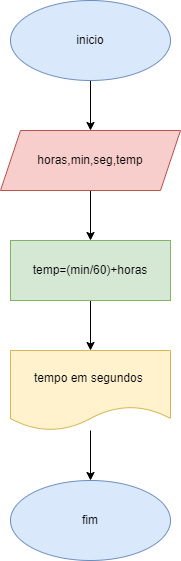

The diagram above was exported from draw.io. Its source (the exported page's mxGraphModel, read from the mxfile embedded in the PNG):
<mxGraphModel dx="684" dy="607" grid="1" gridSize="10" guides="1" tooltips="1" connect="1" arrows="1" fold="1" page="1" pageScale="1" pageWidth="827" pageHeight="1169" math="0" shadow="0">
  <root>
    <mxCell id="0" />
    <mxCell id="1" parent="0" />
    <mxCell id="gNuToTz50rdkRoEPC9Cn-6" value="" style="edgeStyle=orthogonalEdgeStyle;rounded=0;orthogonalLoop=1;jettySize=auto;html=1;" edge="1" parent="1" source="gNuToTz50rdkRoEPC9Cn-1" target="gNuToTz50rdkRoEPC9Cn-2">
      <mxGeometry relative="1" as="geometry" />
    </mxCell>
    <mxCell id="gNuToTz50rdkRoEPC9Cn-1" value="inicio" style="ellipse;whiteSpace=wrap;html=1;fillColor=#dae8fc;strokeColor=#6c8ebf;" vertex="1" parent="1">
      <mxGeometry x="320" y="40" width="160" height="80" as="geometry" />
    </mxCell>
    <mxCell id="gNuToTz50rdkRoEPC9Cn-8" value="" style="edgeStyle=orthogonalEdgeStyle;rounded=0;orthogonalLoop=1;jettySize=auto;html=1;" edge="1" parent="1" source="gNuToTz50rdkRoEPC9Cn-2" target="gNuToTz50rdkRoEPC9Cn-3">
      <mxGeometry relative="1" as="geometry" />
    </mxCell>
    <mxCell id="gNuToTz50rdkRoEPC9Cn-2" value="horas,min,seg,temp" style="shape=parallelogram;perimeter=parallelogramPerimeter;whiteSpace=wrap;html=1;fixedSize=1;fillColor=#f8cecc;strokeColor=#b85450;" vertex="1" parent="1">
      <mxGeometry x="310" y="170" width="180" height="60" as="geometry" />
    </mxCell>
    <mxCell id="gNuToTz50rdkRoEPC9Cn-9" value="" style="edgeStyle=orthogonalEdgeStyle;rounded=0;orthogonalLoop=1;jettySize=auto;html=1;" edge="1" parent="1" source="gNuToTz50rdkRoEPC9Cn-3" target="gNuToTz50rdkRoEPC9Cn-4">
      <mxGeometry relative="1" as="geometry" />
    </mxCell>
    <mxCell id="gNuToTz50rdkRoEPC9Cn-3" value="temp=(min/60)+horas" style="rounded=0;whiteSpace=wrap;html=1;fillColor=#d5e8d4;strokeColor=#82b366;" vertex="1" parent="1">
      <mxGeometry x="320" y="280" width="160" height="60" as="geometry" />
    </mxCell>
    <mxCell id="gNuToTz50rdkRoEPC9Cn-10" value="" style="edgeStyle=orthogonalEdgeStyle;rounded=0;orthogonalLoop=1;jettySize=auto;html=1;" edge="1" parent="1" source="gNuToTz50rdkRoEPC9Cn-4" target="gNuToTz50rdkRoEPC9Cn-5">
      <mxGeometry relative="1" as="geometry" />
    </mxCell>
    <mxCell id="gNuToTz50rdkRoEPC9Cn-4" value="tempo em segundos&amp;nbsp;" style="shape=document;whiteSpace=wrap;html=1;boundedLbl=1;fillColor=#fff2cc;strokeColor=#d6b656;" vertex="1" parent="1">
      <mxGeometry x="320" y="390" width="160" height="80" as="geometry" />
    </mxCell>
    <mxCell id="gNuToTz50rdkRoEPC9Cn-5" value="fim" style="ellipse;whiteSpace=wrap;html=1;fillColor=#dae8fc;strokeColor=#6c8ebf;" vertex="1" parent="1">
      <mxGeometry x="320" y="520" width="160" height="80" as="geometry" />
    </mxCell>
  </root>
</mxGraphModel>